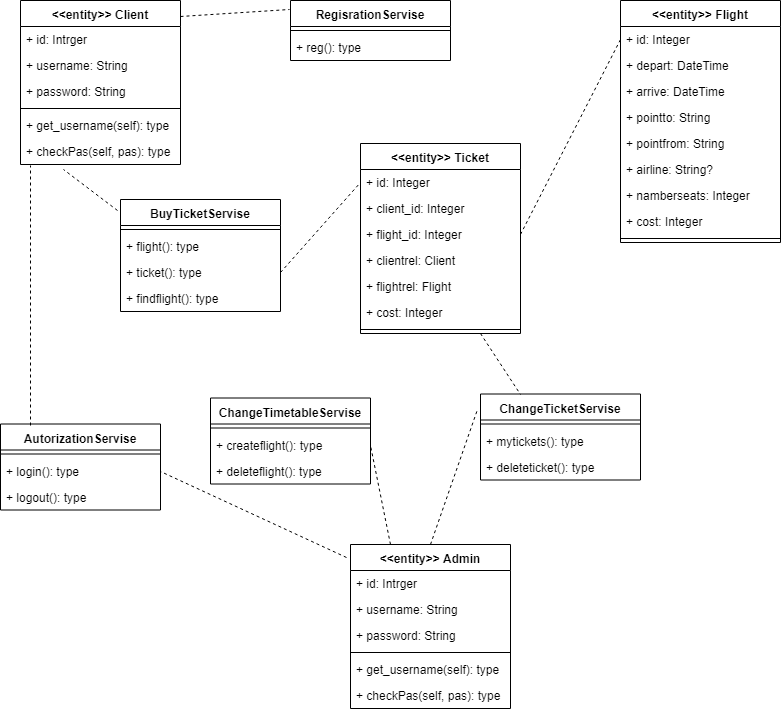

The diagram above was exported from draw.io. Its source (the exported page's mxGraphModel, read from the mxfile embedded in the PNG):
<mxGraphModel dx="1010" dy="1702" grid="1" gridSize="10" guides="1" tooltips="1" connect="1" arrows="1" fold="1" page="1" pageScale="1" pageWidth="827" pageHeight="1169" math="0" shadow="0">
  <root>
    <mxCell id="0" />
    <mxCell id="1" parent="0" />
    <mxCell id="sawoNxvwh6SI09iRCQHM-1" value="&lt;&lt;entity&gt;&gt; Admin" style="swimlane;fontStyle=1;align=center;verticalAlign=top;childLayout=stackLayout;horizontal=1;startSize=26;horizontalStack=0;resizeParent=1;resizeParentMax=0;resizeLast=0;collapsible=1;marginBottom=0;" parent="1" vertex="1">
      <mxGeometry x="360" y="359" width="160" height="164" as="geometry" />
    </mxCell>
    <mxCell id="sawoNxvwh6SI09iRCQHM-2" value="+ id: Intrger" style="text;strokeColor=none;fillColor=none;align=left;verticalAlign=top;spacingLeft=4;spacingRight=4;overflow=hidden;rotatable=0;points=[[0,0.5],[1,0.5]];portConstraint=eastwest;" parent="sawoNxvwh6SI09iRCQHM-1" vertex="1">
      <mxGeometry y="26" width="160" height="26" as="geometry" />
    </mxCell>
    <mxCell id="sawoNxvwh6SI09iRCQHM-21" value="+ username: String" style="text;strokeColor=none;fillColor=none;align=left;verticalAlign=top;spacingLeft=4;spacingRight=4;overflow=hidden;rotatable=0;points=[[0,0.5],[1,0.5]];portConstraint=eastwest;" parent="sawoNxvwh6SI09iRCQHM-1" vertex="1">
      <mxGeometry y="52" width="160" height="26" as="geometry" />
    </mxCell>
    <mxCell id="sawoNxvwh6SI09iRCQHM-22" value="+ password: String" style="text;strokeColor=none;fillColor=none;align=left;verticalAlign=top;spacingLeft=4;spacingRight=4;overflow=hidden;rotatable=0;points=[[0,0.5],[1,0.5]];portConstraint=eastwest;" parent="sawoNxvwh6SI09iRCQHM-1" vertex="1">
      <mxGeometry y="78" width="160" height="26" as="geometry" />
    </mxCell>
    <mxCell id="sawoNxvwh6SI09iRCQHM-3" value="" style="line;strokeWidth=1;fillColor=none;align=left;verticalAlign=middle;spacingTop=-1;spacingLeft=3;spacingRight=3;rotatable=0;labelPosition=right;points=[];portConstraint=eastwest;" parent="sawoNxvwh6SI09iRCQHM-1" vertex="1">
      <mxGeometry y="104" width="160" height="8" as="geometry" />
    </mxCell>
    <mxCell id="sawoNxvwh6SI09iRCQHM-4" value="+ get_username(self): type" style="text;strokeColor=none;fillColor=none;align=left;verticalAlign=top;spacingLeft=4;spacingRight=4;overflow=hidden;rotatable=0;points=[[0,0.5],[1,0.5]];portConstraint=eastwest;" parent="sawoNxvwh6SI09iRCQHM-1" vertex="1">
      <mxGeometry y="112" width="160" height="26" as="geometry" />
    </mxCell>
    <mxCell id="sawoNxvwh6SI09iRCQHM-23" value="+ checkPas(self, pas): type" style="text;strokeColor=none;fillColor=none;align=left;verticalAlign=top;spacingLeft=4;spacingRight=4;overflow=hidden;rotatable=0;points=[[0,0.5],[1,0.5]];portConstraint=eastwest;" parent="sawoNxvwh6SI09iRCQHM-1" vertex="1">
      <mxGeometry y="138" width="160" height="26" as="geometry" />
    </mxCell>
    <mxCell id="sawoNxvwh6SI09iRCQHM-5" value="&lt;&lt;entity&gt;&gt; Flight" style="swimlane;fontStyle=1;align=center;verticalAlign=top;childLayout=stackLayout;horizontal=1;startSize=26;horizontalStack=0;resizeParent=1;resizeParentMax=0;resizeLast=0;collapsible=1;marginBottom=0;" parent="1" vertex="1">
      <mxGeometry x="630" y="-185" width="160" height="242" as="geometry" />
    </mxCell>
    <mxCell id="sawoNxvwh6SI09iRCQHM-6" value="+ id: Integer" style="text;strokeColor=none;fillColor=none;align=left;verticalAlign=top;spacingLeft=4;spacingRight=4;overflow=hidden;rotatable=0;points=[[0,0.5],[1,0.5]];portConstraint=eastwest;" parent="sawoNxvwh6SI09iRCQHM-5" vertex="1">
      <mxGeometry y="26" width="160" height="26" as="geometry" />
    </mxCell>
    <mxCell id="sawoNxvwh6SI09iRCQHM-34" value="+ depart: DateTime" style="text;strokeColor=none;fillColor=none;align=left;verticalAlign=top;spacingLeft=4;spacingRight=4;overflow=hidden;rotatable=0;points=[[0,0.5],[1,0.5]];portConstraint=eastwest;" parent="sawoNxvwh6SI09iRCQHM-5" vertex="1">
      <mxGeometry y="52" width="160" height="26" as="geometry" />
    </mxCell>
    <mxCell id="sawoNxvwh6SI09iRCQHM-33" value="+ arrive: DateTime" style="text;strokeColor=none;fillColor=none;align=left;verticalAlign=top;spacingLeft=4;spacingRight=4;overflow=hidden;rotatable=0;points=[[0,0.5],[1,0.5]];portConstraint=eastwest;" parent="sawoNxvwh6SI09iRCQHM-5" vertex="1">
      <mxGeometry y="78" width="160" height="26" as="geometry" />
    </mxCell>
    <mxCell id="sawoNxvwh6SI09iRCQHM-32" value="+ pointto: String" style="text;strokeColor=none;fillColor=none;align=left;verticalAlign=top;spacingLeft=4;spacingRight=4;overflow=hidden;rotatable=0;points=[[0,0.5],[1,0.5]];portConstraint=eastwest;" parent="sawoNxvwh6SI09iRCQHM-5" vertex="1">
      <mxGeometry y="104" width="160" height="26" as="geometry" />
    </mxCell>
    <mxCell id="sawoNxvwh6SI09iRCQHM-31" value="+ pointfrom: String" style="text;strokeColor=none;fillColor=none;align=left;verticalAlign=top;spacingLeft=4;spacingRight=4;overflow=hidden;rotatable=0;points=[[0,0.5],[1,0.5]];portConstraint=eastwest;" parent="sawoNxvwh6SI09iRCQHM-5" vertex="1">
      <mxGeometry y="130" width="160" height="26" as="geometry" />
    </mxCell>
    <mxCell id="sawoNxvwh6SI09iRCQHM-43" value="+ airline: String?" style="text;strokeColor=none;fillColor=none;align=left;verticalAlign=top;spacingLeft=4;spacingRight=4;overflow=hidden;rotatable=0;points=[[0,0.5],[1,0.5]];portConstraint=eastwest;" parent="sawoNxvwh6SI09iRCQHM-5" vertex="1">
      <mxGeometry y="156" width="160" height="26" as="geometry" />
    </mxCell>
    <mxCell id="sawoNxvwh6SI09iRCQHM-44" value="+ namberseats: Integer" style="text;strokeColor=none;fillColor=none;align=left;verticalAlign=top;spacingLeft=4;spacingRight=4;overflow=hidden;rotatable=0;points=[[0,0.5],[1,0.5]];portConstraint=eastwest;" parent="sawoNxvwh6SI09iRCQHM-5" vertex="1">
      <mxGeometry y="182" width="160" height="26" as="geometry" />
    </mxCell>
    <mxCell id="sawoNxvwh6SI09iRCQHM-45" value="+ cost: Integer" style="text;strokeColor=none;fillColor=none;align=left;verticalAlign=top;spacingLeft=4;spacingRight=4;overflow=hidden;rotatable=0;points=[[0,0.5],[1,0.5]];portConstraint=eastwest;" parent="sawoNxvwh6SI09iRCQHM-5" vertex="1">
      <mxGeometry y="208" width="160" height="26" as="geometry" />
    </mxCell>
    <mxCell id="sawoNxvwh6SI09iRCQHM-7" value="" style="line;strokeWidth=1;fillColor=none;align=left;verticalAlign=middle;spacingTop=-1;spacingLeft=3;spacingRight=3;rotatable=0;labelPosition=right;points=[];portConstraint=eastwest;" parent="sawoNxvwh6SI09iRCQHM-5" vertex="1">
      <mxGeometry y="234" width="160" height="8" as="geometry" />
    </mxCell>
    <mxCell id="sawoNxvwh6SI09iRCQHM-9" value="AutorizationServise" style="swimlane;fontStyle=1;align=center;verticalAlign=top;childLayout=stackLayout;horizontal=1;startSize=26;horizontalStack=0;resizeParent=1;resizeParentMax=0;resizeLast=0;collapsible=1;marginBottom=0;" parent="1" vertex="1">
      <mxGeometry x="10" y="238.5" width="160" height="86" as="geometry" />
    </mxCell>
    <mxCell id="sawoNxvwh6SI09iRCQHM-11" value="" style="line;strokeWidth=1;fillColor=none;align=left;verticalAlign=middle;spacingTop=-1;spacingLeft=3;spacingRight=3;rotatable=0;labelPosition=right;points=[];portConstraint=eastwest;" parent="sawoNxvwh6SI09iRCQHM-9" vertex="1">
      <mxGeometry y="26" width="160" height="8" as="geometry" />
    </mxCell>
    <mxCell id="sawoNxvwh6SI09iRCQHM-12" value="+ login(): type" style="text;strokeColor=none;fillColor=none;align=left;verticalAlign=top;spacingLeft=4;spacingRight=4;overflow=hidden;rotatable=0;points=[[0,0.5],[1,0.5]];portConstraint=eastwest;" parent="sawoNxvwh6SI09iRCQHM-9" vertex="1">
      <mxGeometry y="34" width="160" height="26" as="geometry" />
    </mxCell>
    <mxCell id="BjzFLi3u-KwyAtNCk3XE-1" value="+ logout(): type" style="text;strokeColor=none;fillColor=none;align=left;verticalAlign=top;spacingLeft=4;spacingRight=4;overflow=hidden;rotatable=0;points=[[0,0.5],[1,0.5]];portConstraint=eastwest;" vertex="1" parent="sawoNxvwh6SI09iRCQHM-9">
      <mxGeometry y="60" width="160" height="26" as="geometry" />
    </mxCell>
    <mxCell id="sawoNxvwh6SI09iRCQHM-13" value="ChangeTimetableServise" style="swimlane;fontStyle=1;align=center;verticalAlign=top;childLayout=stackLayout;horizontal=1;startSize=26;horizontalStack=0;resizeParent=1;resizeParentMax=0;resizeLast=0;collapsible=1;marginBottom=0;" parent="1" vertex="1">
      <mxGeometry x="220" y="212.5" width="160" height="86" as="geometry" />
    </mxCell>
    <mxCell id="sawoNxvwh6SI09iRCQHM-15" value="" style="line;strokeWidth=1;fillColor=none;align=left;verticalAlign=middle;spacingTop=-1;spacingLeft=3;spacingRight=3;rotatable=0;labelPosition=right;points=[];portConstraint=eastwest;" parent="sawoNxvwh6SI09iRCQHM-13" vertex="1">
      <mxGeometry y="26" width="160" height="8" as="geometry" />
    </mxCell>
    <mxCell id="sawoNxvwh6SI09iRCQHM-16" value="+ createflight(): type" style="text;strokeColor=none;fillColor=none;align=left;verticalAlign=top;spacingLeft=4;spacingRight=4;overflow=hidden;rotatable=0;points=[[0,0.5],[1,0.5]];portConstraint=eastwest;" parent="sawoNxvwh6SI09iRCQHM-13" vertex="1">
      <mxGeometry y="34" width="160" height="26" as="geometry" />
    </mxCell>
    <mxCell id="BjzFLi3u-KwyAtNCk3XE-2" value="+ deleteflight(): type" style="text;strokeColor=none;fillColor=none;align=left;verticalAlign=top;spacingLeft=4;spacingRight=4;overflow=hidden;rotatable=0;points=[[0,0.5],[1,0.5]];portConstraint=eastwest;" vertex="1" parent="sawoNxvwh6SI09iRCQHM-13">
      <mxGeometry y="60" width="160" height="26" as="geometry" />
    </mxCell>
    <mxCell id="sawoNxvwh6SI09iRCQHM-17" value="RegisrationServise" style="swimlane;fontStyle=1;align=center;verticalAlign=top;childLayout=stackLayout;horizontal=1;startSize=26;horizontalStack=0;resizeParent=1;resizeParentMax=0;resizeLast=0;collapsible=1;marginBottom=0;" parent="1" vertex="1">
      <mxGeometry x="300" y="-185" width="160" height="60" as="geometry" />
    </mxCell>
    <mxCell id="sawoNxvwh6SI09iRCQHM-19" value="" style="line;strokeWidth=1;fillColor=none;align=left;verticalAlign=middle;spacingTop=-1;spacingLeft=3;spacingRight=3;rotatable=0;labelPosition=right;points=[];portConstraint=eastwest;" parent="sawoNxvwh6SI09iRCQHM-17" vertex="1">
      <mxGeometry y="26" width="160" height="8" as="geometry" />
    </mxCell>
    <mxCell id="sawoNxvwh6SI09iRCQHM-20" value="+ reg(): type" style="text;strokeColor=none;fillColor=none;align=left;verticalAlign=top;spacingLeft=4;spacingRight=4;overflow=hidden;rotatable=0;points=[[0,0.5],[1,0.5]];portConstraint=eastwest;" parent="sawoNxvwh6SI09iRCQHM-17" vertex="1">
      <mxGeometry y="34" width="160" height="26" as="geometry" />
    </mxCell>
    <mxCell id="sawoNxvwh6SI09iRCQHM-36" value="&lt;&lt;entity&gt;&gt; Client" style="swimlane;fontStyle=1;align=center;verticalAlign=top;childLayout=stackLayout;horizontal=1;startSize=26;horizontalStack=0;resizeParent=1;resizeParentMax=0;resizeLast=0;collapsible=1;marginBottom=0;" parent="1" vertex="1">
      <mxGeometry x="30" y="-185" width="160" height="164" as="geometry" />
    </mxCell>
    <mxCell id="sawoNxvwh6SI09iRCQHM-37" value="+ id: Intrger" style="text;strokeColor=none;fillColor=none;align=left;verticalAlign=top;spacingLeft=4;spacingRight=4;overflow=hidden;rotatable=0;points=[[0,0.5],[1,0.5]];portConstraint=eastwest;" parent="sawoNxvwh6SI09iRCQHM-36" vertex="1">
      <mxGeometry y="26" width="160" height="26" as="geometry" />
    </mxCell>
    <mxCell id="sawoNxvwh6SI09iRCQHM-38" value="+ username: String" style="text;strokeColor=none;fillColor=none;align=left;verticalAlign=top;spacingLeft=4;spacingRight=4;overflow=hidden;rotatable=0;points=[[0,0.5],[1,0.5]];portConstraint=eastwest;" parent="sawoNxvwh6SI09iRCQHM-36" vertex="1">
      <mxGeometry y="52" width="160" height="26" as="geometry" />
    </mxCell>
    <mxCell id="sawoNxvwh6SI09iRCQHM-39" value="+ password: String" style="text;strokeColor=none;fillColor=none;align=left;verticalAlign=top;spacingLeft=4;spacingRight=4;overflow=hidden;rotatable=0;points=[[0,0.5],[1,0.5]];portConstraint=eastwest;" parent="sawoNxvwh6SI09iRCQHM-36" vertex="1">
      <mxGeometry y="78" width="160" height="26" as="geometry" />
    </mxCell>
    <mxCell id="sawoNxvwh6SI09iRCQHM-40" value="" style="line;strokeWidth=1;fillColor=none;align=left;verticalAlign=middle;spacingTop=-1;spacingLeft=3;spacingRight=3;rotatable=0;labelPosition=right;points=[];portConstraint=eastwest;" parent="sawoNxvwh6SI09iRCQHM-36" vertex="1">
      <mxGeometry y="104" width="160" height="8" as="geometry" />
    </mxCell>
    <mxCell id="sawoNxvwh6SI09iRCQHM-41" value="+ get_username(self): type" style="text;strokeColor=none;fillColor=none;align=left;verticalAlign=top;spacingLeft=4;spacingRight=4;overflow=hidden;rotatable=0;points=[[0,0.5],[1,0.5]];portConstraint=eastwest;" parent="sawoNxvwh6SI09iRCQHM-36" vertex="1">
      <mxGeometry y="112" width="160" height="26" as="geometry" />
    </mxCell>
    <mxCell id="sawoNxvwh6SI09iRCQHM-42" value="+ checkPas(self, pas): type" style="text;strokeColor=none;fillColor=none;align=left;verticalAlign=top;spacingLeft=4;spacingRight=4;overflow=hidden;rotatable=0;points=[[0,0.5],[1,0.5]];portConstraint=eastwest;" parent="sawoNxvwh6SI09iRCQHM-36" vertex="1">
      <mxGeometry y="138" width="160" height="26" as="geometry" />
    </mxCell>
    <mxCell id="sawoNxvwh6SI09iRCQHM-46" value="&lt;&lt;entity&gt;&gt; Ticket" style="swimlane;fontStyle=1;align=center;verticalAlign=top;childLayout=stackLayout;horizontal=1;startSize=26;horizontalStack=0;resizeParent=1;resizeParentMax=0;resizeLast=0;collapsible=1;marginBottom=0;" parent="1" vertex="1">
      <mxGeometry x="370" y="-42" width="160" height="190" as="geometry" />
    </mxCell>
    <mxCell id="sawoNxvwh6SI09iRCQHM-47" value="+ id: Integer" style="text;strokeColor=none;fillColor=none;align=left;verticalAlign=top;spacingLeft=4;spacingRight=4;overflow=hidden;rotatable=0;points=[[0,0.5],[1,0.5]];portConstraint=eastwest;" parent="sawoNxvwh6SI09iRCQHM-46" vertex="1">
      <mxGeometry y="26" width="160" height="26" as="geometry" />
    </mxCell>
    <mxCell id="sawoNxvwh6SI09iRCQHM-48" value="+ client_id: Integer" style="text;strokeColor=none;fillColor=none;align=left;verticalAlign=top;spacingLeft=4;spacingRight=4;overflow=hidden;rotatable=0;points=[[0,0.5],[1,0.5]];portConstraint=eastwest;" parent="sawoNxvwh6SI09iRCQHM-46" vertex="1">
      <mxGeometry y="52" width="160" height="26" as="geometry" />
    </mxCell>
    <mxCell id="sawoNxvwh6SI09iRCQHM-49" value="+ flight_id: Integer" style="text;strokeColor=none;fillColor=none;align=left;verticalAlign=top;spacingLeft=4;spacingRight=4;overflow=hidden;rotatable=0;points=[[0,0.5],[1,0.5]];portConstraint=eastwest;" parent="sawoNxvwh6SI09iRCQHM-46" vertex="1">
      <mxGeometry y="78" width="160" height="26" as="geometry" />
    </mxCell>
    <mxCell id="sawoNxvwh6SI09iRCQHM-50" value="+ clientrel: Client" style="text;strokeColor=none;fillColor=none;align=left;verticalAlign=top;spacingLeft=4;spacingRight=4;overflow=hidden;rotatable=0;points=[[0,0.5],[1,0.5]];portConstraint=eastwest;" parent="sawoNxvwh6SI09iRCQHM-46" vertex="1">
      <mxGeometry y="104" width="160" height="26" as="geometry" />
    </mxCell>
    <mxCell id="sawoNxvwh6SI09iRCQHM-51" value="+ flightrel: Flight" style="text;strokeColor=none;fillColor=none;align=left;verticalAlign=top;spacingLeft=4;spacingRight=4;overflow=hidden;rotatable=0;points=[[0,0.5],[1,0.5]];portConstraint=eastwest;" parent="sawoNxvwh6SI09iRCQHM-46" vertex="1">
      <mxGeometry y="130" width="160" height="26" as="geometry" />
    </mxCell>
    <mxCell id="sawoNxvwh6SI09iRCQHM-54" value="+ cost: Integer" style="text;strokeColor=none;fillColor=none;align=left;verticalAlign=top;spacingLeft=4;spacingRight=4;overflow=hidden;rotatable=0;points=[[0,0.5],[1,0.5]];portConstraint=eastwest;" parent="sawoNxvwh6SI09iRCQHM-46" vertex="1">
      <mxGeometry y="156" width="160" height="26" as="geometry" />
    </mxCell>
    <mxCell id="sawoNxvwh6SI09iRCQHM-55" value="" style="line;strokeWidth=1;fillColor=none;align=left;verticalAlign=middle;spacingTop=-1;spacingLeft=3;spacingRight=3;rotatable=0;labelPosition=right;points=[];portConstraint=eastwest;" parent="sawoNxvwh6SI09iRCQHM-46" vertex="1">
      <mxGeometry y="182" width="160" height="8" as="geometry" />
    </mxCell>
    <mxCell id="BjzFLi3u-KwyAtNCk3XE-3" value="ChangeTicketServise" style="swimlane;fontStyle=1;align=center;verticalAlign=top;childLayout=stackLayout;horizontal=1;startSize=26;horizontalStack=0;resizeParent=1;resizeParentMax=0;resizeLast=0;collapsible=1;marginBottom=0;" vertex="1" parent="1">
      <mxGeometry x="490" y="208.5" width="160" height="86" as="geometry" />
    </mxCell>
    <mxCell id="BjzFLi3u-KwyAtNCk3XE-5" value="" style="line;strokeWidth=1;fillColor=none;align=left;verticalAlign=middle;spacingTop=-1;spacingLeft=3;spacingRight=3;rotatable=0;labelPosition=right;points=[];portConstraint=eastwest;" vertex="1" parent="BjzFLi3u-KwyAtNCk3XE-3">
      <mxGeometry y="26" width="160" height="8" as="geometry" />
    </mxCell>
    <mxCell id="BjzFLi3u-KwyAtNCk3XE-6" value="+ mytickets(): type" style="text;strokeColor=none;fillColor=none;align=left;verticalAlign=top;spacingLeft=4;spacingRight=4;overflow=hidden;rotatable=0;points=[[0,0.5],[1,0.5]];portConstraint=eastwest;" vertex="1" parent="BjzFLi3u-KwyAtNCk3XE-3">
      <mxGeometry y="34" width="160" height="26" as="geometry" />
    </mxCell>
    <mxCell id="BjzFLi3u-KwyAtNCk3XE-7" value="+ deleteticket(): type" style="text;strokeColor=none;fillColor=none;align=left;verticalAlign=top;spacingLeft=4;spacingRight=4;overflow=hidden;rotatable=0;points=[[0,0.5],[1,0.5]];portConstraint=eastwest;" vertex="1" parent="BjzFLi3u-KwyAtNCk3XE-3">
      <mxGeometry y="60" width="160" height="26" as="geometry" />
    </mxCell>
    <mxCell id="BjzFLi3u-KwyAtNCk3XE-8" value="BuyTicketServise" style="swimlane;fontStyle=1;align=center;verticalAlign=top;childLayout=stackLayout;horizontal=1;startSize=26;horizontalStack=0;resizeParent=1;resizeParentMax=0;resizeLast=0;collapsible=1;marginBottom=0;" vertex="1" parent="1">
      <mxGeometry x="130" y="14" width="160" height="112" as="geometry" />
    </mxCell>
    <mxCell id="BjzFLi3u-KwyAtNCk3XE-10" value="" style="line;strokeWidth=1;fillColor=none;align=left;verticalAlign=middle;spacingTop=-1;spacingLeft=3;spacingRight=3;rotatable=0;labelPosition=right;points=[];portConstraint=eastwest;" vertex="1" parent="BjzFLi3u-KwyAtNCk3XE-8">
      <mxGeometry y="26" width="160" height="8" as="geometry" />
    </mxCell>
    <mxCell id="BjzFLi3u-KwyAtNCk3XE-11" value="+ flight(): type" style="text;strokeColor=none;fillColor=none;align=left;verticalAlign=top;spacingLeft=4;spacingRight=4;overflow=hidden;rotatable=0;points=[[0,0.5],[1,0.5]];portConstraint=eastwest;" vertex="1" parent="BjzFLi3u-KwyAtNCk3XE-8">
      <mxGeometry y="34" width="160" height="26" as="geometry" />
    </mxCell>
    <mxCell id="BjzFLi3u-KwyAtNCk3XE-12" value="+ ticket(): type" style="text;strokeColor=none;fillColor=none;align=left;verticalAlign=top;spacingLeft=4;spacingRight=4;overflow=hidden;rotatable=0;points=[[0,0.5],[1,0.5]];portConstraint=eastwest;" vertex="1" parent="BjzFLi3u-KwyAtNCk3XE-8">
      <mxGeometry y="60" width="160" height="26" as="geometry" />
    </mxCell>
    <mxCell id="BjzFLi3u-KwyAtNCk3XE-13" value="+ findflight(): type" style="text;strokeColor=none;fillColor=none;align=left;verticalAlign=top;spacingLeft=4;spacingRight=4;overflow=hidden;rotatable=0;points=[[0,0.5],[1,0.5]];portConstraint=eastwest;" vertex="1" parent="BjzFLi3u-KwyAtNCk3XE-8">
      <mxGeometry y="86" width="160" height="26" as="geometry" />
    </mxCell>
    <mxCell id="BjzFLi3u-KwyAtNCk3XE-14" value="" style="endArrow=none;dashed=1;html=1;entryX=1;entryY=0.5;entryDx=0;entryDy=0;exitX=-0.028;exitY=0.078;exitDx=0;exitDy=0;exitPerimeter=0;" edge="1" parent="1" source="sawoNxvwh6SI09iRCQHM-1" target="sawoNxvwh6SI09iRCQHM-12">
      <mxGeometry width="50" height="50" relative="1" as="geometry">
        <mxPoint x="220" y="423" as="sourcePoint" />
        <mxPoint x="270" y="373" as="targetPoint" />
      </mxGeometry>
    </mxCell>
    <mxCell id="BjzFLi3u-KwyAtNCk3XE-17" value="" style="endArrow=none;dashed=1;html=1;exitX=1;exitY=0.098;exitDx=0;exitDy=0;exitPerimeter=0;entryX=-0.008;entryY=0.158;entryDx=0;entryDy=0;entryPerimeter=0;" edge="1" parent="1" source="sawoNxvwh6SI09iRCQHM-36" target="sawoNxvwh6SI09iRCQHM-17">
      <mxGeometry width="50" height="50" relative="1" as="geometry">
        <mxPoint x="220" y="-120" as="sourcePoint" />
        <mxPoint x="270" y="-170" as="targetPoint" />
      </mxGeometry>
    </mxCell>
    <mxCell id="BjzFLi3u-KwyAtNCk3XE-18" value="" style="endArrow=none;dashed=1;html=1;entryX=0.27;entryY=1.185;entryDx=0;entryDy=0;entryPerimeter=0;exitX=-0.02;exitY=0.1;exitDx=0;exitDy=0;exitPerimeter=0;" edge="1" parent="1" source="BjzFLi3u-KwyAtNCk3XE-8" target="sawoNxvwh6SI09iRCQHM-42">
      <mxGeometry width="50" height="50" relative="1" as="geometry">
        <mxPoint x="70" y="40" as="sourcePoint" />
        <mxPoint x="120" y="-10" as="targetPoint" />
      </mxGeometry>
    </mxCell>
    <mxCell id="BjzFLi3u-KwyAtNCk3XE-19" value="" style="endArrow=none;dashed=1;html=1;exitX=0.25;exitY=0;exitDx=0;exitDy=0;entryX=1;entryY=0.5;entryDx=0;entryDy=0;" edge="1" parent="1" source="sawoNxvwh6SI09iRCQHM-1" target="sawoNxvwh6SI09iRCQHM-16">
      <mxGeometry width="50" height="50" relative="1" as="geometry">
        <mxPoint x="329" y="349.5" as="sourcePoint" />
        <mxPoint x="379" y="299.5" as="targetPoint" />
      </mxGeometry>
    </mxCell>
    <mxCell id="BjzFLi3u-KwyAtNCk3XE-20" value="" style="endArrow=none;dashed=1;html=1;exitX=0.5;exitY=0;exitDx=0;exitDy=0;entryX=-0.02;entryY=0.178;entryDx=0;entryDy=0;entryPerimeter=0;" edge="1" parent="1" source="sawoNxvwh6SI09iRCQHM-1" target="BjzFLi3u-KwyAtNCk3XE-3">
      <mxGeometry width="50" height="50" relative="1" as="geometry">
        <mxPoint x="415" y="318.5" as="sourcePoint" />
        <mxPoint x="465" y="268.5" as="targetPoint" />
      </mxGeometry>
    </mxCell>
    <mxCell id="BjzFLi3u-KwyAtNCk3XE-21" value="" style="endArrow=none;dashed=1;html=1;entryX=0.063;entryY=1.038;entryDx=0;entryDy=0;entryPerimeter=0;exitX=0.188;exitY=0.017;exitDx=0;exitDy=0;exitPerimeter=0;" edge="1" parent="1" source="sawoNxvwh6SI09iRCQHM-9" target="sawoNxvwh6SI09iRCQHM-42">
      <mxGeometry width="50" height="50" relative="1" as="geometry">
        <mxPoint x="40" y="169" as="sourcePoint" />
        <mxPoint x="90" y="119" as="targetPoint" />
      </mxGeometry>
    </mxCell>
    <mxCell id="BjzFLi3u-KwyAtNCk3XE-22" value="" style="endArrow=none;dashed=1;html=1;entryX=0;entryY=0.5;entryDx=0;entryDy=0;exitX=1;exitY=0.5;exitDx=0;exitDy=0;" edge="1" parent="1" source="sawoNxvwh6SI09iRCQHM-49" target="sawoNxvwh6SI09iRCQHM-6">
      <mxGeometry width="50" height="50" relative="1" as="geometry">
        <mxPoint x="545" y="-52" as="sourcePoint" />
        <mxPoint x="595" y="-102" as="targetPoint" />
      </mxGeometry>
    </mxCell>
    <mxCell id="BjzFLi3u-KwyAtNCk3XE-23" value="" style="endArrow=none;dashed=1;html=1;exitX=1;exitY=0.5;exitDx=0;exitDy=0;entryX=0;entryY=0.5;entryDx=0;entryDy=0;" edge="1" parent="1" source="BjzFLi3u-KwyAtNCk3XE-12" target="sawoNxvwh6SI09iRCQHM-47">
      <mxGeometry width="50" height="50" relative="1" as="geometry">
        <mxPoint x="260" y="-20" as="sourcePoint" />
        <mxPoint x="310" y="-70" as="targetPoint" />
      </mxGeometry>
    </mxCell>
    <mxCell id="BjzFLi3u-KwyAtNCk3XE-24" value="" style="endArrow=none;dashed=1;html=1;entryX=0.25;entryY=0;entryDx=0;entryDy=0;exitX=0.75;exitY=1;exitDx=0;exitDy=0;" edge="1" parent="1" source="sawoNxvwh6SI09iRCQHM-46" target="BjzFLi3u-KwyAtNCk3XE-3">
      <mxGeometry width="50" height="50" relative="1" as="geometry">
        <mxPoint x="260" y="-50" as="sourcePoint" />
        <mxPoint x="310" y="-100" as="targetPoint" />
      </mxGeometry>
    </mxCell>
  </root>
</mxGraphModel>